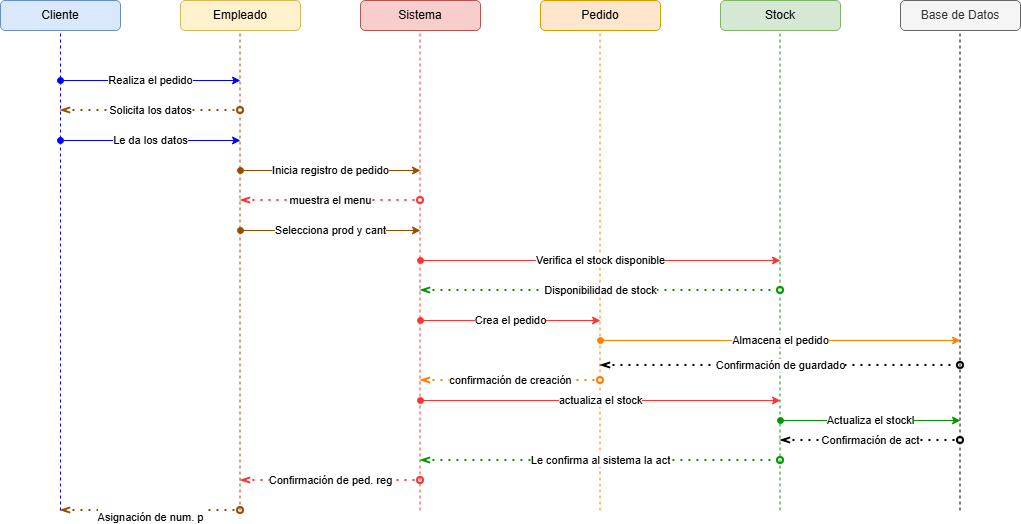

The diagram above was exported from draw.io. Its source (the exported page's mxGraphModel, read from the mxfile embedded in the PNG):
<mxGraphModel dx="1414" dy="829" grid="1" gridSize="10" guides="1" tooltips="1" connect="1" arrows="1" fold="1" page="1" pageScale="1" pageWidth="827" pageHeight="1169" math="0" shadow="0">
  <root>
    <mxCell id="0" />
    <mxCell id="1" parent="0" />
    <mxCell id="8JQ9aJGlDrmNwQpiRsDi-1" parent="1" style="rounded=1;whiteSpace=wrap;html=1;fillColor=#dae8fc;strokeColor=#6c8ebf;" value="Cliente" vertex="1">
      <mxGeometry height="30" width="120" x="70" y="220" as="geometry" />
    </mxCell>
    <mxCell id="8JQ9aJGlDrmNwQpiRsDi-2" parent="1" style="rounded=1;whiteSpace=wrap;html=1;fillColor=#fff2cc;strokeColor=#d6b656;" value="Empleado" vertex="1">
      <mxGeometry height="30" width="120" x="250" y="220" as="geometry" />
    </mxCell>
    <mxCell id="8JQ9aJGlDrmNwQpiRsDi-3" parent="1" style="rounded=1;whiteSpace=wrap;html=1;fillColor=#f8cecc;strokeColor=#b85450;" value="Sistema" vertex="1">
      <mxGeometry height="30" width="120" x="430" y="220" as="geometry" />
    </mxCell>
    <mxCell id="8JQ9aJGlDrmNwQpiRsDi-4" parent="1" style="rounded=1;whiteSpace=wrap;html=1;fillColor=#ffe6cc;strokeColor=#d79b00;" value="Pedido" vertex="1">
      <mxGeometry height="30" width="120" x="610" y="220" as="geometry" />
    </mxCell>
    <mxCell id="8JQ9aJGlDrmNwQpiRsDi-5" parent="1" style="rounded=1;whiteSpace=wrap;html=1;fillColor=#d5e8d4;strokeColor=#82b366;" value="Stock" vertex="1">
      <mxGeometry height="30" width="120" x="790" y="220" as="geometry" />
    </mxCell>
    <mxCell id="8JQ9aJGlDrmNwQpiRsDi-6" parent="1" style="rounded=1;whiteSpace=wrap;html=1;fillColor=#f5f5f5;fontColor=#333333;strokeColor=#666666;" value="Base de Datos" vertex="1">
      <mxGeometry height="30" width="120" x="970" y="220" as="geometry" />
    </mxCell>
    <mxCell id="8JQ9aJGlDrmNwQpiRsDi-7" edge="1" parent="1" style="endArrow=none;dashed=1;html=1;rounded=0;strokeColor=#0000FF;" value="">
      <mxGeometry height="50" relative="1" width="50" as="geometry">
        <mxPoint x="130" y="730" as="sourcePoint" />
        <mxPoint x="130" y="250" as="targetPoint" />
      </mxGeometry>
    </mxCell>
    <mxCell id="8JQ9aJGlDrmNwQpiRsDi-8" edge="1" parent="1" style="endArrow=none;dashed=1;html=1;rounded=0;strokeColor=#994C00;" value="">
      <mxGeometry height="50" relative="1" width="50" as="geometry">
        <mxPoint x="309.5" y="730" as="sourcePoint" />
        <mxPoint x="309.5" y="250" as="targetPoint" />
      </mxGeometry>
    </mxCell>
    <mxCell id="8JQ9aJGlDrmNwQpiRsDi-9" edge="1" parent="1" style="endArrow=none;dashed=1;html=1;rounded=0;strokeColor=#FF3333;" value="">
      <mxGeometry height="50" relative="1" width="50" as="geometry">
        <mxPoint x="489.5" y="730" as="sourcePoint" />
        <mxPoint x="489.5" y="250" as="targetPoint" />
      </mxGeometry>
    </mxCell>
    <mxCell id="8JQ9aJGlDrmNwQpiRsDi-10" edge="1" parent="1" style="endArrow=none;dashed=1;html=1;rounded=0;strokeColor=#FF8000;" value="">
      <mxGeometry height="50" relative="1" width="50" as="geometry">
        <mxPoint x="669.5" y="730" as="sourcePoint" />
        <mxPoint x="669.5" y="250" as="targetPoint" />
      </mxGeometry>
    </mxCell>
    <mxCell id="8JQ9aJGlDrmNwQpiRsDi-11" edge="1" parent="1" style="endArrow=none;dashed=1;html=1;rounded=0;strokeColor=#009900;" value="">
      <mxGeometry height="50" relative="1" width="50" as="geometry">
        <mxPoint x="849.5" y="730" as="sourcePoint" />
        <mxPoint x="849.5" y="250" as="targetPoint" />
      </mxGeometry>
    </mxCell>
    <mxCell id="8JQ9aJGlDrmNwQpiRsDi-12" edge="1" parent="1" style="endArrow=none;dashed=1;html=1;rounded=0;" value="">
      <mxGeometry height="50" relative="1" width="50" as="geometry">
        <mxPoint x="1029.5" y="730" as="sourcePoint" />
        <mxPoint x="1029.5" y="250" as="targetPoint" />
      </mxGeometry>
    </mxCell>
    <mxCell id="8JQ9aJGlDrmNwQpiRsDi-13" edge="1" parent="1" style="endArrow=classic;html=1;rounded=0;startArrow=oval;startFill=1;strokeColor=#0000FF;" value="Realiza el pedido">
      <mxGeometry height="50" relative="1" width="50" as="geometry">
        <mxPoint x="130" y="300" as="sourcePoint" />
        <mxPoint x="310" y="300" as="targetPoint" />
      </mxGeometry>
    </mxCell>
    <mxCell id="8JQ9aJGlDrmNwQpiRsDi-15" edge="1" parent="1" style="endArrow=classic;html=1;rounded=0;strokeColor=#0000FF;startArrow=oval;startFill=1;" value="Le da los datos">
      <mxGeometry height="50" relative="1" width="50" as="geometry">
        <mxPoint x="130" y="360" as="sourcePoint" />
        <mxPoint x="310" y="360" as="targetPoint" />
      </mxGeometry>
    </mxCell>
    <mxCell id="8JQ9aJGlDrmNwQpiRsDi-16" edge="1" parent="1" style="endArrow=oval;dashed=1;html=1;dashPattern=1 3;strokeWidth=2;rounded=0;startArrow=openThin;startFill=0;strokeColor=#994C00;endFill=0;" value="Solicita los datos">
      <mxGeometry height="50" relative="1" width="50" as="geometry">
        <mxPoint x="130" y="330" as="sourcePoint" />
        <mxPoint x="310" y="330" as="targetPoint" />
      </mxGeometry>
    </mxCell>
    <mxCell id="8JQ9aJGlDrmNwQpiRsDi-17" edge="1" parent="1" style="endArrow=classic;html=1;rounded=0;strokeColor=#994C00;startArrow=oval;startFill=1;" value="Inicia registro de pedido">
      <mxGeometry height="50" relative="1" width="50" as="geometry">
        <mxPoint x="310" y="390" as="sourcePoint" />
        <mxPoint x="490" y="390" as="targetPoint" />
      </mxGeometry>
    </mxCell>
    <mxCell id="8JQ9aJGlDrmNwQpiRsDi-19" edge="1" parent="1" style="endArrow=oval;dashed=1;html=1;dashPattern=1 3;strokeWidth=2;rounded=0;startArrow=openThin;startFill=0;strokeColor=#FF3333;endFill=0;" value="muestra el menu">
      <mxGeometry height="50" relative="1" width="50" as="geometry">
        <mxPoint as="offset" />
        <mxPoint x="310" y="420" as="sourcePoint" />
        <mxPoint x="490" y="420" as="targetPoint" />
      </mxGeometry>
    </mxCell>
    <mxCell id="8JQ9aJGlDrmNwQpiRsDi-20" edge="1" parent="1" style="endArrow=classic;html=1;rounded=0;strokeColor=#994C00;startArrow=oval;startFill=1;" value="Selecciona prod y cant">
      <mxGeometry height="50" relative="1" width="50" as="geometry">
        <mxPoint x="310" y="450" as="sourcePoint" />
        <mxPoint x="490" y="450" as="targetPoint" />
      </mxGeometry>
    </mxCell>
    <mxCell id="8JQ9aJGlDrmNwQpiRsDi-21" edge="1" parent="1" style="endArrow=classic;html=1;rounded=0;strokeColor=#FF3333;startArrow=oval;startFill=1;" value="Verifica el stock disponible">
      <mxGeometry height="50" relative="1" width="50" as="geometry">
        <mxPoint x="490" y="480" as="sourcePoint" />
        <mxPoint x="850" y="480" as="targetPoint" />
      </mxGeometry>
    </mxCell>
    <mxCell id="8JQ9aJGlDrmNwQpiRsDi-22" edge="1" parent="1" style="endArrow=oval;dashed=1;html=1;dashPattern=1 3;strokeWidth=2;rounded=0;startArrow=openThin;startFill=0;strokeColor=#009900;endFill=0;" value="Disponibilidad de stock">
      <mxGeometry height="50" relative="1" width="50" as="geometry">
        <mxPoint x="490" y="510" as="sourcePoint" />
        <mxPoint x="850" y="510" as="targetPoint" />
      </mxGeometry>
    </mxCell>
    <mxCell id="8JQ9aJGlDrmNwQpiRsDi-23" edge="1" parent="1" style="endArrow=classic;html=1;rounded=0;strokeColor=#FF3333;startArrow=oval;startFill=1;" value="Crea el pedido">
      <mxGeometry height="50" relative="1" width="50" as="geometry">
        <mxPoint as="offset" />
        <mxPoint x="490" y="540" as="sourcePoint" />
        <mxPoint x="670" y="540" as="targetPoint" />
      </mxGeometry>
    </mxCell>
    <mxCell id="8JQ9aJGlDrmNwQpiRsDi-24" edge="1" parent="1" style="endArrow=classic;html=1;rounded=0;strokeColor=#FF8000;startArrow=oval;startFill=1;" value="Almacena el pedido">
      <mxGeometry height="50" relative="1" width="50" as="geometry">
        <mxPoint as="offset" />
        <mxPoint x="670" y="560" as="sourcePoint" />
        <mxPoint x="1030" y="560" as="targetPoint" />
      </mxGeometry>
    </mxCell>
    <mxCell id="8JQ9aJGlDrmNwQpiRsDi-25" edge="1" parent="1" style="endArrow=oval;dashed=1;html=1;dashPattern=1 3;strokeWidth=2;rounded=0;startArrow=openThin;startFill=0;endFill=0;" value="Confirmación de guardado">
      <mxGeometry height="50" relative="1" width="50" as="geometry">
        <mxPoint x="670" y="585" as="sourcePoint" />
        <mxPoint x="1030" y="585" as="targetPoint" />
      </mxGeometry>
    </mxCell>
    <mxCell id="8JQ9aJGlDrmNwQpiRsDi-26" edge="1" parent="1" style="endArrow=oval;dashed=1;html=1;dashPattern=1 3;strokeWidth=2;rounded=0;startArrow=openThin;startFill=0;strokeColor=#FF8000;endFill=0;" value="confirmación de creación">
      <mxGeometry height="50" relative="1" width="50" as="geometry">
        <mxPoint as="offset" />
        <mxPoint x="490" y="600" as="sourcePoint" />
        <mxPoint x="670" y="600" as="targetPoint" />
      </mxGeometry>
    </mxCell>
    <mxCell id="8JQ9aJGlDrmNwQpiRsDi-27" edge="1" parent="1" style="endArrow=classic;html=1;rounded=0;strokeColor=#FF3333;startArrow=oval;startFill=1;" value="actualiza el stock">
      <mxGeometry height="50" relative="1" width="50" as="geometry">
        <mxPoint x="490" y="620" as="sourcePoint" />
        <mxPoint x="850" y="620" as="targetPoint" />
      </mxGeometry>
    </mxCell>
    <mxCell id="8JQ9aJGlDrmNwQpiRsDi-28" edge="1" parent="1" style="endArrow=classic;html=1;rounded=0;strokeColor=#009900;startArrow=oval;startFill=1;" value="Actualiza el stockl">
      <mxGeometry height="50" relative="1" width="50" as="geometry">
        <mxPoint as="offset" />
        <mxPoint x="850" y="640" as="sourcePoint" />
        <mxPoint x="1030" y="640" as="targetPoint" />
      </mxGeometry>
    </mxCell>
    <mxCell id="8JQ9aJGlDrmNwQpiRsDi-29" edge="1" parent="1" style="endArrow=oval;dashed=1;html=1;dashPattern=1 3;strokeWidth=2;rounded=0;startArrow=openThin;startFill=0;endFill=0;" value="Confirmación de act">
      <mxGeometry height="50" relative="1" width="50" as="geometry">
        <mxPoint x="850" y="660" as="sourcePoint" />
        <mxPoint x="1030" y="660" as="targetPoint" />
      </mxGeometry>
    </mxCell>
    <mxCell id="8JQ9aJGlDrmNwQpiRsDi-30" edge="1" parent="1" style="endArrow=oval;dashed=1;html=1;dashPattern=1 3;strokeWidth=2;rounded=0;startArrow=openThin;startFill=0;strokeColor=#009900;endFill=0;" value="Le confirma al sistema la act">
      <mxGeometry height="50" relative="1" width="50" as="geometry">
        <mxPoint x="490" y="680" as="sourcePoint" />
        <mxPoint x="850" y="680" as="targetPoint" />
      </mxGeometry>
    </mxCell>
    <mxCell id="8JQ9aJGlDrmNwQpiRsDi-31" edge="1" parent="1" style="endArrow=oval;dashed=1;html=1;dashPattern=1 3;strokeWidth=2;rounded=0;startArrow=openThin;startFill=0;strokeColor=#FF3333;endFill=0;" value="Confirmación de ped. reg">
      <mxGeometry height="50" relative="1" width="50" as="geometry">
        <mxPoint as="offset" />
        <mxPoint x="310" y="700" as="sourcePoint" />
        <mxPoint x="490" y="700" as="targetPoint" />
      </mxGeometry>
    </mxCell>
    <mxCell id="8JQ9aJGlDrmNwQpiRsDi-32" edge="1" parent="1" style="endArrow=oval;dashed=1;html=1;dashPattern=1 3;strokeWidth=2;rounded=0;startArrow=openThin;startFill=0;strokeColor=#994C00;endFill=0;" value="&lt;br&gt;&lt;div&gt;Asignación de num. p&lt;/div&gt;">
      <mxGeometry height="50" relative="1" width="50" as="geometry">
        <mxPoint as="offset" />
        <mxPoint x="130" y="730" as="sourcePoint" />
        <mxPoint x="310" y="730" as="targetPoint" />
      </mxGeometry>
    </mxCell>
  </root>
</mxGraphModel>